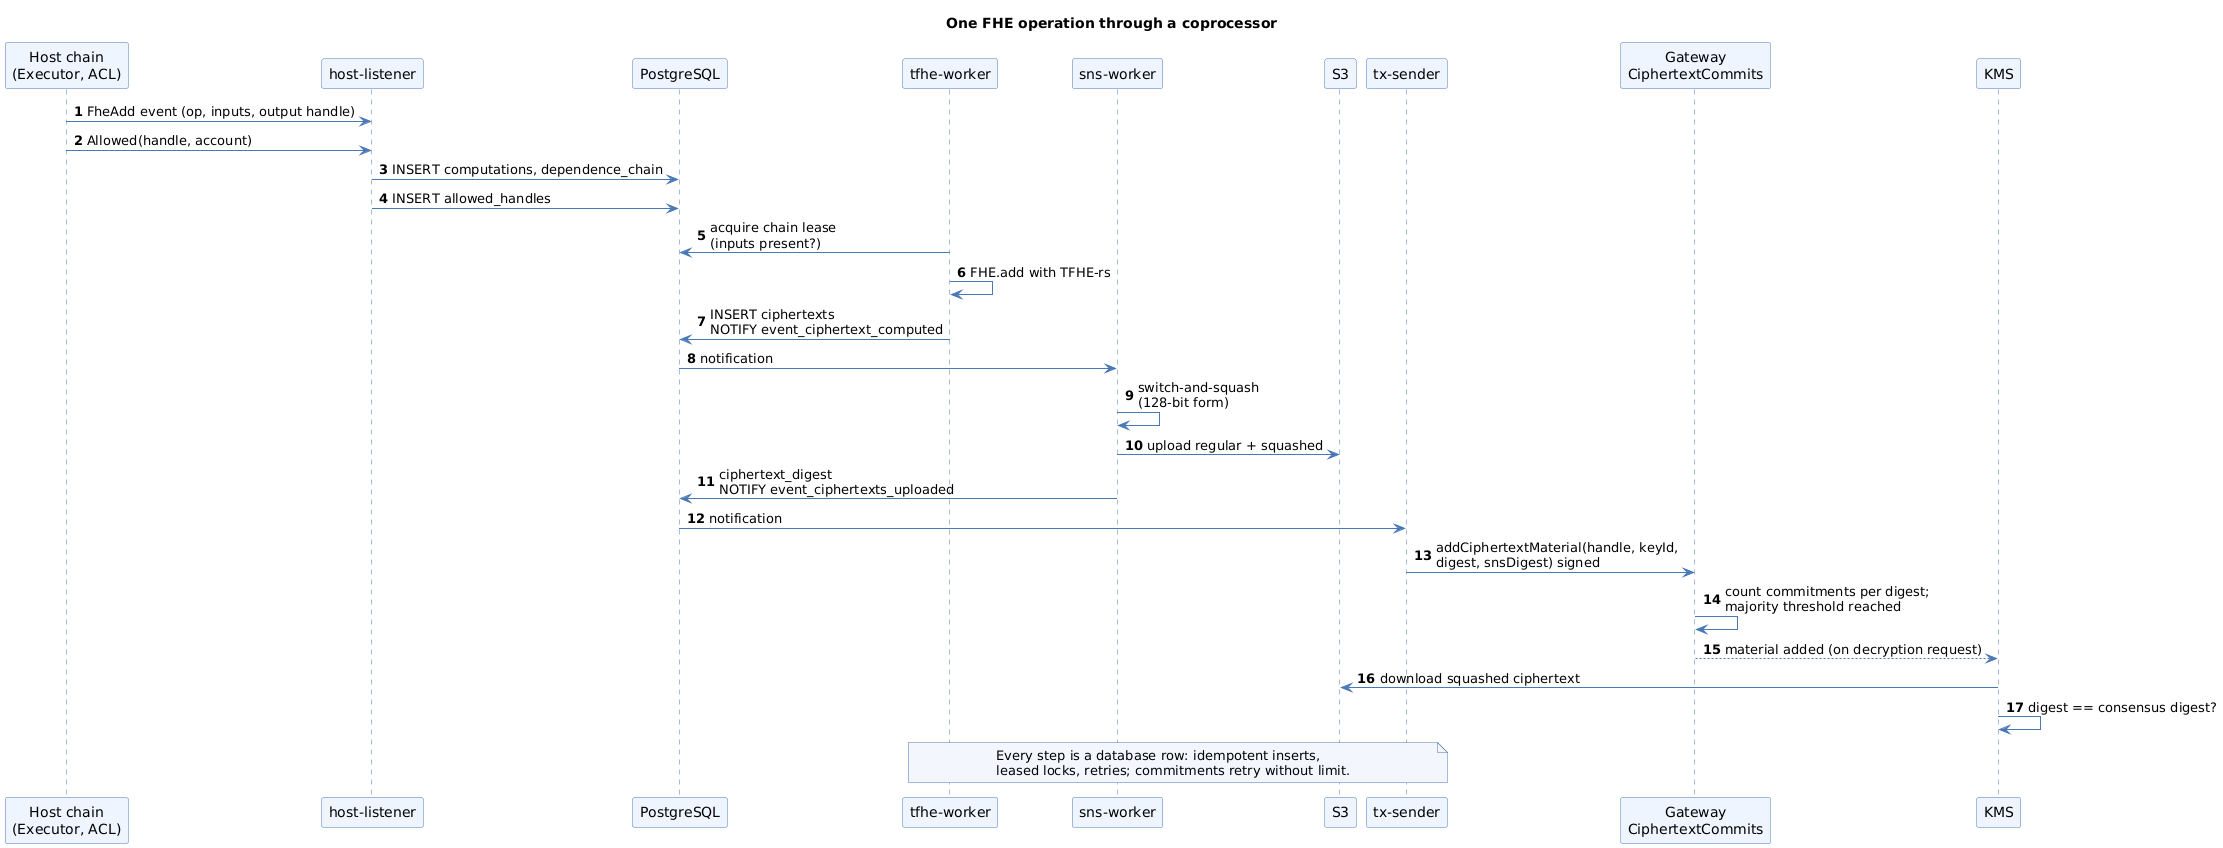

The diagram above was rendered by PlantUML. Its source (embedded in the PNG):
@startuml
title One FHE operation through a coprocessor
skinparam shadowing false
skinparam sequence {
  ParticipantBackgroundColor #EEF5FF
  ParticipantBorderColor #4A78B5
  LifeLineBorderColor #4A78B5
  ArrowColor #4A78B5
}
skinparam note {
  BackgroundColor #F3F7FD
  BorderColor #4A78B5
}
autonumber

participant "Host chain\n(Executor, ACL)" as H
participant "host-listener" as HL
participant "PostgreSQL" as DB
participant "tfhe-worker" as TW
participant "sns-worker" as SNS
participant "S3" as S3
participant "tx-sender" as TX
participant "Gateway\nCiphertextCommits" as GW
participant "KMS" as K

H -> HL : FheAdd event (op, inputs, output handle)
H -> HL : Allowed(handle, account)
HL -> DB : INSERT computations, dependence_chain
HL -> DB : INSERT allowed_handles
TW -> DB : acquire chain lease\n(inputs present?)
TW -> TW : FHE.add with TFHE-rs
TW -> DB : INSERT ciphertexts\nNOTIFY event_ciphertext_computed
DB -> SNS : notification
SNS -> SNS : switch-and-squash\n(128-bit form)
SNS -> S3 : upload regular + squashed
SNS -> DB : ciphertext_digest\nNOTIFY event_ciphertexts_uploaded
DB -> TX : notification
TX -> GW : addCiphertextMaterial(handle, keyId,\ndigest, snsDigest) signed
GW -> GW : count commitments per digest;\nmajority threshold reached
GW --> K : material added (on decryption request)
K -> S3 : download squashed ciphertext
K -> K : digest == consensus digest?
note over TW, TX #F3F7FD : Every step is a database row: idempotent inserts,\nleased locks, retries; commitments retry without limit.
@enduml